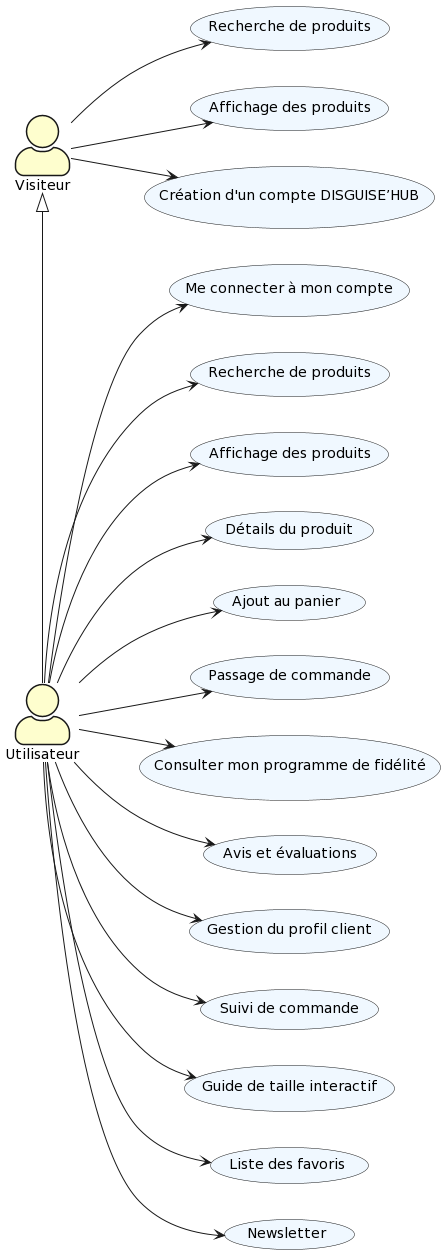

The diagram above was rendered by PlantUML. Its source (embedded in the PNG):
@startuml
skinparam actorStyle awesome
left to right direction

actor "Visiteur" as v #FEFECE
usecase "Recherche de produits" as v1 #F0F8FF
usecase "Affichage des produits" as v2 #F0F8FF
usecase "Création d'un compte DISGUISE’HUB" as v3 #F0F8FF
v --> v1
v --> v2
v --> v3

actor "Utilisateur" as s #FEFECE
usecase "Me connecter à mon compte" as s1 #F0F8FF
usecase "Recherche de produits" as s2 #F0F8FF
usecase "Affichage des produits" as s3 #F0F8FF
usecase "Détails du produit" as s4 #F0F8FF
usecase "Ajout au panier" as s5 #F0F8FF
usecase "Passage de commande" as s6 #F0F8FF
usecase "Consulter mon programme de fidélité" as s7 #F0F8FF
usecase "Avis et évaluations" as s8 #F0F8FF
usecase "Gestion du profil client" as s9 #F0F8FF
usecase "Suivi de commande" as s10 #F0F8FF
usecase "Guide de taille interactif" as s11 #F0F8FF
usecase "Liste des favoris" as s12 #F0F8FF
usecase "Newsletter" as s13 #F0F8FF
s --> s1
s --> s2
s --> s3
s --> s4
s --> s5
s --> s6
s --> s7
s --> s8
s --> s9
s --> s10
s --> s11
s --> s12
s --> s13

v <|- s
@enduml